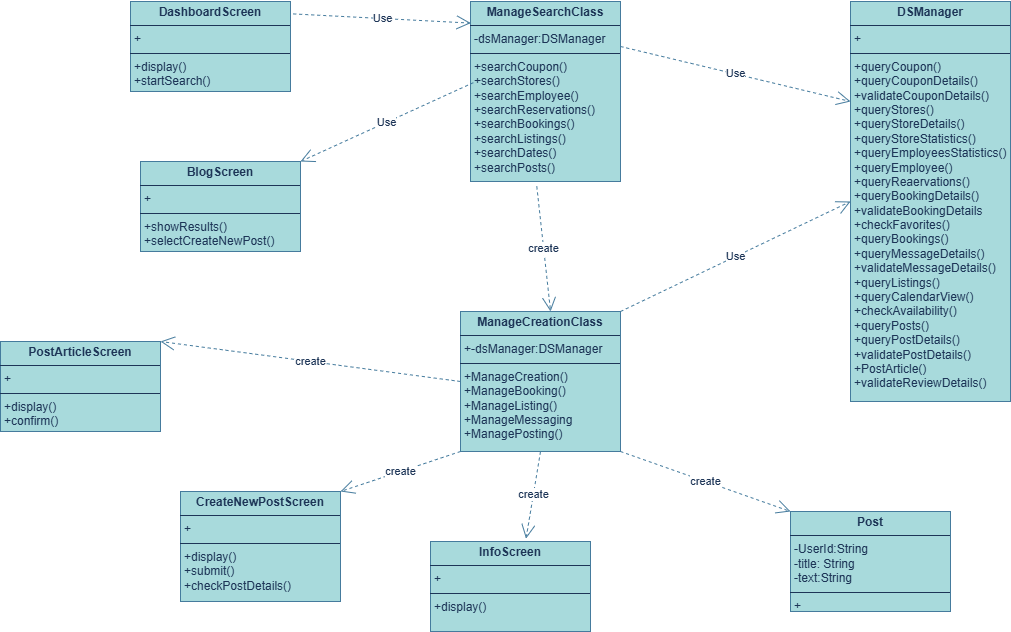

The diagram above was exported from draw.io. Its source (the exported page's mxGraphModel, read from the mxfile embedded in the PNG):
<mxGraphModel dx="1042" dy="535" grid="1" gridSize="10" guides="1" tooltips="1" connect="1" arrows="1" fold="1" page="1" pageScale="1" pageWidth="827" pageHeight="1169" math="0" shadow="0">
  <root>
    <mxCell id="0" />
    <mxCell id="1" parent="0" />
    <mxCell id="0gRz6apeWnfWao2iJ1-J-1" value="&lt;p style=&quot;margin:0px;margin-top:4px;text-align:center;&quot;&gt;&lt;b&gt;PostArticleScreen&lt;/b&gt;&lt;/p&gt;&lt;hr size=&quot;1&quot; style=&quot;border-style:solid;&quot;&gt;&lt;p style=&quot;margin:0px;margin-left:4px;&quot;&gt;+&lt;/p&gt;&lt;hr size=&quot;1&quot; style=&quot;border-style:solid;&quot;&gt;&lt;p style=&quot;margin:0px;margin-left:4px;&quot;&gt;+&lt;span style=&quot;background-color: transparent;&quot;&gt;display()&lt;/span&gt;&lt;/p&gt;&lt;p style=&quot;margin:0px;margin-left:4px;&quot;&gt;+confirm()&lt;/p&gt;" style="verticalAlign=top;align=left;overflow=fill;html=1;whiteSpace=wrap;strokeColor=#457B9D;fontColor=#1D3557;fillColor=#A8DADC;" vertex="1" parent="1">
      <mxGeometry x="170" y="380" width="160" height="90" as="geometry" />
    </mxCell>
    <mxCell id="0gRz6apeWnfWao2iJ1-J-2" value="&lt;p style=&quot;margin:0px;margin-top:4px;text-align:center;&quot;&gt;&lt;b&gt;DashboardScreen&lt;/b&gt;&lt;/p&gt;&lt;hr size=&quot;1&quot; style=&quot;border-style:solid;&quot;&gt;&lt;p style=&quot;margin:0px;margin-left:4px;&quot;&gt;+&lt;/p&gt;&lt;hr size=&quot;1&quot; style=&quot;border-style:solid;&quot;&gt;&lt;p style=&quot;margin:0px;margin-left:4px;&quot;&gt;+&lt;span style=&quot;background-color: transparent; color: light-dark(rgb(29, 53, 87), rgb(176, 196, 226));&quot;&gt;display()&lt;/span&gt;&lt;/p&gt;&lt;p style=&quot;margin: 0px 0px 0px 4px;&quot;&gt;+startSearch()&lt;/p&gt;" style="verticalAlign=top;align=left;overflow=fill;html=1;whiteSpace=wrap;strokeColor=#457B9D;fontColor=#1D3557;fillColor=#A8DADC;" vertex="1" parent="1">
      <mxGeometry x="300" y="40" width="160" height="90" as="geometry" />
    </mxCell>
    <mxCell id="0gRz6apeWnfWao2iJ1-J-3" value="&lt;p style=&quot;margin:0px;margin-top:4px;text-align:center;&quot;&gt;&lt;b&gt;ManageSearchClass&lt;/b&gt;&lt;/p&gt;&lt;hr size=&quot;1&quot; style=&quot;border-style:solid;&quot;&gt;&lt;p style=&quot;margin:0px;margin-left:4px;&quot;&gt;&lt;span style=&quot;background-color: transparent; color: light-dark(rgb(29, 53, 87), rgb(176, 196, 226));&quot;&gt;-dsManager:DSManager&lt;/span&gt;&lt;/p&gt;&lt;hr size=&quot;1&quot; style=&quot;border-style:solid;&quot;&gt;&lt;p style=&quot;margin: 0px 0px 0px 4px;&quot;&gt;+&lt;span style=&quot;background-color: transparent;&quot;&gt;searchCoupon()&lt;/span&gt;&lt;/p&gt;&lt;p style=&quot;margin: 0px 0px 0px 4px;&quot;&gt;+searchStores()&lt;/p&gt;&lt;p style=&quot;margin: 0px 0px 0px 4px;&quot;&gt;+searchEmployee()&lt;/p&gt;&lt;p style=&quot;margin: 0px 0px 0px 4px;&quot;&gt;+searchReservations()&lt;/p&gt;&lt;p style=&quot;margin: 0px 0px 0px 4px;&quot;&gt;+searchBookings()&lt;/p&gt;&lt;p style=&quot;margin: 0px 0px 0px 4px;&quot;&gt;+searchListings()&lt;/p&gt;&lt;p style=&quot;margin: 0px 0px 0px 4px;&quot;&gt;+searchDates()&lt;/p&gt;&lt;p style=&quot;margin: 0px 0px 0px 4px;&quot;&gt;+searchPosts()&lt;/p&gt;" style="verticalAlign=top;align=left;overflow=fill;html=1;whiteSpace=wrap;strokeColor=#457B9D;fontColor=#1D3557;fillColor=#A8DADC;" vertex="1" parent="1">
      <mxGeometry x="640" y="40" width="150" height="180" as="geometry" />
    </mxCell>
    <mxCell id="0gRz6apeWnfWao2iJ1-J-4" value="&lt;p style=&quot;margin:0px;margin-top:4px;text-align:center;&quot;&gt;&lt;b&gt;DSManager&lt;/b&gt;&lt;/p&gt;&lt;hr size=&quot;1&quot; style=&quot;border-style:solid;&quot;&gt;&lt;p style=&quot;margin:0px;margin-left:4px;&quot;&gt;+&lt;/p&gt;&lt;hr size=&quot;1&quot; style=&quot;border-style:solid;&quot;&gt;&lt;p style=&quot;margin:0px;margin-left:4px;&quot;&gt;&lt;span style=&quot;background-color: transparent; color: light-dark(rgb(29, 53, 87), rgb(176, 196, 226));&quot;&gt;+&lt;/span&gt;&lt;span style=&quot;background-color: transparent; color: light-dark(rgb(29, 53, 87), rgb(176, 196, 226));&quot;&gt;queryCoupon()&lt;/span&gt;&lt;/p&gt;&lt;p style=&quot;margin: 0px 0px 0px 4px;&quot;&gt;+queryCouponDetails()&lt;/p&gt;&lt;p style=&quot;margin: 0px 0px 0px 4px;&quot;&gt;+validateCouponDetails()&lt;/p&gt;&lt;p style=&quot;margin: 0px 0px 0px 4px;&quot;&gt;+queryStores()&lt;/p&gt;&lt;p style=&quot;margin: 0px 0px 0px 4px;&quot;&gt;+queryStoreDetails()&lt;/p&gt;&lt;p style=&quot;margin: 0px 0px 0px 4px;&quot;&gt;+queryStoreStatistics()&lt;/p&gt;&lt;p style=&quot;margin: 0px 0px 0px 4px;&quot;&gt;+queryEmployeesStatistics()&lt;/p&gt;&lt;p style=&quot;margin: 0px 0px 0px 4px;&quot;&gt;+queryEmployee()&lt;/p&gt;&lt;p style=&quot;margin: 0px 0px 0px 4px;&quot;&gt;+queryReaervations()&lt;/p&gt;&lt;p style=&quot;margin: 0px 0px 0px 4px;&quot;&gt;+queryBookingDetails()&lt;/p&gt;&lt;p style=&quot;margin: 0px 0px 0px 4px;&quot;&gt;+validateBookingDetails&lt;/p&gt;&lt;p style=&quot;margin: 0px 0px 0px 4px;&quot;&gt;+checkFavorites()&lt;/p&gt;&lt;p style=&quot;margin: 0px 0px 0px 4px;&quot;&gt;+queryBookings()&lt;/p&gt;&lt;p style=&quot;margin: 0px 0px 0px 4px;&quot;&gt;+queryMessageDetails()&lt;/p&gt;&lt;p style=&quot;margin: 0px 0px 0px 4px;&quot;&gt;+validateMessageDetails()&lt;/p&gt;&lt;p style=&quot;margin: 0px 0px 0px 4px;&quot;&gt;+queryListings()&lt;/p&gt;&lt;p style=&quot;margin: 0px 0px 0px 4px;&quot;&gt;+queryCalendarView()&lt;/p&gt;&lt;p style=&quot;margin: 0px 0px 0px 4px;&quot;&gt;+checkAvailability()&lt;/p&gt;&lt;p style=&quot;margin: 0px 0px 0px 4px;&quot;&gt;+queryPosts()&lt;/p&gt;&lt;p style=&quot;margin: 0px 0px 0px 4px;&quot;&gt;+queryPostDetails()&lt;/p&gt;&lt;p style=&quot;margin: 0px 0px 0px 4px;&quot;&gt;+validatePostDetails()&lt;/p&gt;&lt;p style=&quot;margin: 0px 0px 0px 4px;&quot;&gt;+PostArticle()&lt;/p&gt;&lt;p style=&quot;margin: 0px 0px 0px 4px;&quot;&gt;+validateReviewDetails()&lt;/p&gt;&lt;p style=&quot;margin: 0px 0px 0px 4px;&quot;&gt;&lt;br&gt;&lt;/p&gt;" style="verticalAlign=top;align=left;overflow=fill;html=1;whiteSpace=wrap;strokeColor=#457B9D;fontColor=#1D3557;fillColor=#A8DADC;" vertex="1" parent="1">
      <mxGeometry x="1020" y="40" width="160" height="400" as="geometry" />
    </mxCell>
    <mxCell id="0gRz6apeWnfWao2iJ1-J-5" value="&lt;p style=&quot;margin:0px;margin-top:4px;text-align:center;&quot;&gt;&lt;b&gt;CreateNewPostScreen&lt;/b&gt;&lt;/p&gt;&lt;hr size=&quot;1&quot; style=&quot;border-style:solid;&quot;&gt;&lt;p style=&quot;margin:0px;margin-left:4px;&quot;&gt;+&lt;/p&gt;&lt;hr size=&quot;1&quot; style=&quot;border-style:solid;&quot;&gt;&lt;p style=&quot;margin:0px;margin-left:4px;&quot;&gt;&lt;span style=&quot;background-color: transparent;&quot;&gt;+display()&lt;/span&gt;&lt;/p&gt;&lt;p style=&quot;margin:0px;margin-left:4px;&quot;&gt;+submit()&lt;/p&gt;&lt;p style=&quot;margin:0px;margin-left:4px;&quot;&gt;+checkPostDetails()&lt;/p&gt;&lt;div&gt;&lt;br&gt;&lt;/div&gt;" style="verticalAlign=top;align=left;overflow=fill;html=1;whiteSpace=wrap;strokeColor=#457B9D;fontColor=#1D3557;fillColor=#A8DADC;" vertex="1" parent="1">
      <mxGeometry x="350" y="530" width="160" height="110" as="geometry" />
    </mxCell>
    <mxCell id="0gRz6apeWnfWao2iJ1-J-6" value="&lt;p style=&quot;margin:0px;margin-top:4px;text-align:center;&quot;&gt;&lt;b&gt;BlogScreen&lt;/b&gt;&lt;/p&gt;&lt;hr size=&quot;1&quot; style=&quot;border-style:solid;&quot;&gt;&lt;p style=&quot;margin:0px;margin-left:4px;&quot;&gt;+&lt;/p&gt;&lt;hr size=&quot;1&quot; style=&quot;border-style:solid;&quot;&gt;&lt;p style=&quot;margin:0px;margin-left:4px;&quot;&gt;+&lt;span style=&quot;background-color: transparent;&quot;&gt;showResults()&lt;/span&gt;&lt;/p&gt;&lt;p style=&quot;margin:0px;margin-left:4px;&quot;&gt;+selectCreateNewPost()&lt;/p&gt;&lt;div&gt;&lt;br&gt;&lt;/div&gt;" style="verticalAlign=top;align=left;overflow=fill;html=1;whiteSpace=wrap;strokeColor=#457B9D;fontColor=#1D3557;fillColor=#A8DADC;" vertex="1" parent="1">
      <mxGeometry x="310" y="200" width="160" height="90" as="geometry" />
    </mxCell>
    <mxCell id="0gRz6apeWnfWao2iJ1-J-7" value="&lt;p style=&quot;margin:0px;margin-top:4px;text-align:center;&quot;&gt;&lt;b&gt;ManageCreationClass&lt;/b&gt;&lt;/p&gt;&lt;hr size=&quot;1&quot; style=&quot;border-style:solid;&quot;&gt;&lt;p style=&quot;margin:0px;margin-left:4px;&quot;&gt;+&lt;span style=&quot;background-color: transparent; color: light-dark(rgb(29, 53, 87), rgb(176, 196, 226));&quot;&gt;-dsManager:DSManager&lt;/span&gt;&lt;/p&gt;&lt;hr size=&quot;1&quot; style=&quot;border-style:solid;&quot;&gt;&lt;p style=&quot;margin:0px;margin-left:4px;&quot;&gt;&lt;span style=&quot;background-color: transparent; color: light-dark(rgb(29, 53, 87), rgb(176, 196, 226));&quot;&gt;+ManageCreation()&lt;/span&gt;&lt;/p&gt;&lt;p style=&quot;margin: 0px 0px 0px 4px;&quot;&gt;+ManageBooking()&lt;/p&gt;&lt;p style=&quot;margin: 0px 0px 0px 4px;&quot;&gt;+ManageListing()&lt;/p&gt;&lt;p style=&quot;margin: 0px 0px 0px 4px;&quot;&gt;+ManageMessaging&lt;/p&gt;&lt;p style=&quot;margin: 0px 0px 0px 4px;&quot;&gt;+ManagePosting()&lt;/p&gt;" style="verticalAlign=top;align=left;overflow=fill;html=1;whiteSpace=wrap;strokeColor=#457B9D;fontColor=#1D3557;fillColor=#A8DADC;" vertex="1" parent="1">
      <mxGeometry x="630" y="350" width="160" height="140" as="geometry" />
    </mxCell>
    <mxCell id="0gRz6apeWnfWao2iJ1-J-8" value="&lt;p style=&quot;margin:0px;margin-top:4px;text-align:center;&quot;&gt;&lt;b&gt;Post&lt;/b&gt;&lt;/p&gt;&lt;hr size=&quot;1&quot; style=&quot;border-style:solid;&quot;&gt;&lt;p style=&quot;margin:0px;margin-left:4px;&quot;&gt;-UserId:String&lt;/p&gt;&lt;p style=&quot;margin:0px;margin-left:4px;&quot;&gt;-title: String&lt;/p&gt;&lt;p style=&quot;margin:0px;margin-left:4px;&quot;&gt;-text:String&lt;/p&gt;&lt;hr size=&quot;1&quot; style=&quot;border-style:solid;&quot;&gt;&lt;p style=&quot;margin:0px;margin-left:4px;&quot;&gt;+&lt;/p&gt;" style="verticalAlign=top;align=left;overflow=fill;html=1;whiteSpace=wrap;strokeColor=#457B9D;fontColor=#1D3557;fillColor=#A8DADC;" vertex="1" parent="1">
      <mxGeometry x="960" y="550" width="160" height="100" as="geometry" />
    </mxCell>
    <mxCell id="0gRz6apeWnfWao2iJ1-J-9" value="&lt;p style=&quot;margin:0px;margin-top:4px;text-align:center;&quot;&gt;&lt;b&gt;InfoScreen&lt;/b&gt;&lt;/p&gt;&lt;hr size=&quot;1&quot; style=&quot;border-style:solid;&quot;&gt;&lt;p style=&quot;margin:0px;margin-left:4px;&quot;&gt;+&lt;/p&gt;&lt;hr size=&quot;1&quot; style=&quot;border-style:solid;&quot;&gt;&lt;p style=&quot;margin:0px;margin-left:4px;&quot;&gt;+display()&lt;/p&gt;" style="verticalAlign=top;align=left;overflow=fill;html=1;whiteSpace=wrap;strokeColor=#457B9D;fontColor=#1D3557;fillColor=#A8DADC;" vertex="1" parent="1">
      <mxGeometry x="600" y="580" width="160" height="90" as="geometry" />
    </mxCell>
    <mxCell id="0gRz6apeWnfWao2iJ1-J-10" value="Use" style="endArrow=open;endSize=12;dashed=1;html=1;rounded=0;strokeColor=#457B9D;fontColor=#1D3557;fillColor=#A8DADC;entryX=0.002;entryY=0.12;entryDx=0;entryDy=0;entryPerimeter=0;exitX=1.017;exitY=0.138;exitDx=0;exitDy=0;exitPerimeter=0;" edge="1" parent="1" source="0gRz6apeWnfWao2iJ1-J-2" target="0gRz6apeWnfWao2iJ1-J-3">
      <mxGeometry width="160" relative="1" as="geometry">
        <mxPoint x="470" y="50" as="sourcePoint" />
        <mxPoint x="630" y="50" as="targetPoint" />
      </mxGeometry>
    </mxCell>
    <mxCell id="0gRz6apeWnfWao2iJ1-J-11" value="Use" style="endArrow=open;endSize=12;dashed=1;html=1;rounded=0;strokeColor=#457B9D;fontColor=#1D3557;fillColor=#A8DADC;entryX=0;entryY=0.25;entryDx=0;entryDy=0;exitX=1;exitY=0.25;exitDx=0;exitDy=0;" edge="1" parent="1" source="0gRz6apeWnfWao2iJ1-J-3" target="0gRz6apeWnfWao2iJ1-J-4">
      <mxGeometry width="160" relative="1" as="geometry">
        <mxPoint x="820" y="70" as="sourcePoint" />
        <mxPoint x="980" y="70" as="targetPoint" />
      </mxGeometry>
    </mxCell>
    <mxCell id="0gRz6apeWnfWao2iJ1-J-12" value="Use" style="endArrow=open;endSize=12;dashed=1;html=1;rounded=0;strokeColor=#457B9D;fontColor=#1D3557;fillColor=#A8DADC;exitX=1;exitY=0;exitDx=0;exitDy=0;entryX=0;entryY=0.5;entryDx=0;entryDy=0;" edge="1" parent="1" source="0gRz6apeWnfWao2iJ1-J-7" target="0gRz6apeWnfWao2iJ1-J-4">
      <mxGeometry width="160" relative="1" as="geometry">
        <mxPoint x="780" y="240" as="sourcePoint" />
        <mxPoint x="940" y="240" as="targetPoint" />
      </mxGeometry>
    </mxCell>
    <mxCell id="0gRz6apeWnfWao2iJ1-J-13" value="create" style="endArrow=open;endSize=12;dashed=1;html=1;rounded=0;strokeColor=#457B9D;fontColor=#1D3557;fillColor=#A8DADC;entryX=0.563;entryY=0;entryDx=0;entryDy=0;entryPerimeter=0;exitX=0.442;exitY=1.027;exitDx=0;exitDy=0;exitPerimeter=0;" edge="1" parent="1" source="0gRz6apeWnfWao2iJ1-J-3" target="0gRz6apeWnfWao2iJ1-J-7">
      <mxGeometry width="160" relative="1" as="geometry">
        <mxPoint x="600" y="200" as="sourcePoint" />
        <mxPoint x="760" y="200" as="targetPoint" />
      </mxGeometry>
    </mxCell>
    <mxCell id="0gRz6apeWnfWao2iJ1-J-15" value="Use" style="endArrow=open;endSize=12;dashed=1;html=1;rounded=0;strokeColor=#457B9D;fontColor=#1D3557;fillColor=#A8DADC;entryX=1;entryY=0;entryDx=0;entryDy=0;exitX=0.019;exitY=0.451;exitDx=0;exitDy=0;exitPerimeter=0;" edge="1" parent="1" source="0gRz6apeWnfWao2iJ1-J-3" target="0gRz6apeWnfWao2iJ1-J-6">
      <mxGeometry width="160" relative="1" as="geometry">
        <mxPoint x="480" y="160" as="sourcePoint" />
        <mxPoint x="640" y="160" as="targetPoint" />
      </mxGeometry>
    </mxCell>
    <mxCell id="0gRz6apeWnfWao2iJ1-J-16" value="create" style="endArrow=open;endSize=12;dashed=1;html=1;rounded=0;strokeColor=#457B9D;fontColor=#1D3557;fillColor=#A8DADC;entryX=0;entryY=0;entryDx=0;entryDy=0;exitX=1;exitY=1;exitDx=0;exitDy=0;" edge="1" parent="1" source="0gRz6apeWnfWao2iJ1-J-7" target="0gRz6apeWnfWao2iJ1-J-8">
      <mxGeometry width="160" relative="1" as="geometry">
        <mxPoint x="760" y="430" as="sourcePoint" />
        <mxPoint x="920" y="430" as="targetPoint" />
      </mxGeometry>
    </mxCell>
    <mxCell id="0gRz6apeWnfWao2iJ1-J-18" value="create" style="endArrow=open;endSize=12;dashed=1;html=1;rounded=0;strokeColor=#457B9D;fontColor=#1D3557;fillColor=#A8DADC;exitX=0;exitY=0.5;exitDx=0;exitDy=0;entryX=1;entryY=0;entryDx=0;entryDy=0;" edge="1" parent="1" source="0gRz6apeWnfWao2iJ1-J-7" target="0gRz6apeWnfWao2iJ1-J-1">
      <mxGeometry width="160" relative="1" as="geometry">
        <mxPoint x="440" y="450" as="sourcePoint" />
        <mxPoint x="600" y="450" as="targetPoint" />
      </mxGeometry>
    </mxCell>
    <mxCell id="0gRz6apeWnfWao2iJ1-J-19" value="create" style="endArrow=open;endSize=12;dashed=1;html=1;rounded=0;strokeColor=#457B9D;fontColor=#1D3557;fillColor=#A8DADC;entryX=1;entryY=0;entryDx=0;entryDy=0;exitX=0;exitY=1;exitDx=0;exitDy=0;" edge="1" parent="1" source="0gRz6apeWnfWao2iJ1-J-7" target="0gRz6apeWnfWao2iJ1-J-5">
      <mxGeometry width="160" relative="1" as="geometry">
        <mxPoint x="390" y="430" as="sourcePoint" />
        <mxPoint x="550" y="430" as="targetPoint" />
      </mxGeometry>
    </mxCell>
    <mxCell id="0gRz6apeWnfWao2iJ1-J-20" value="create" style="endArrow=open;endSize=12;dashed=1;html=1;rounded=0;strokeColor=#457B9D;fontColor=#1D3557;fillColor=#A8DADC;exitX=0.5;exitY=1;exitDx=0;exitDy=0;entryX=0.597;entryY=-0.031;entryDx=0;entryDy=0;entryPerimeter=0;" edge="1" parent="1" source="0gRz6apeWnfWao2iJ1-J-7" target="0gRz6apeWnfWao2iJ1-J-9">
      <mxGeometry width="160" relative="1" as="geometry">
        <mxPoint x="660" y="490" as="sourcePoint" />
        <mxPoint x="820" y="490" as="targetPoint" />
      </mxGeometry>
    </mxCell>
  </root>
</mxGraphModel>